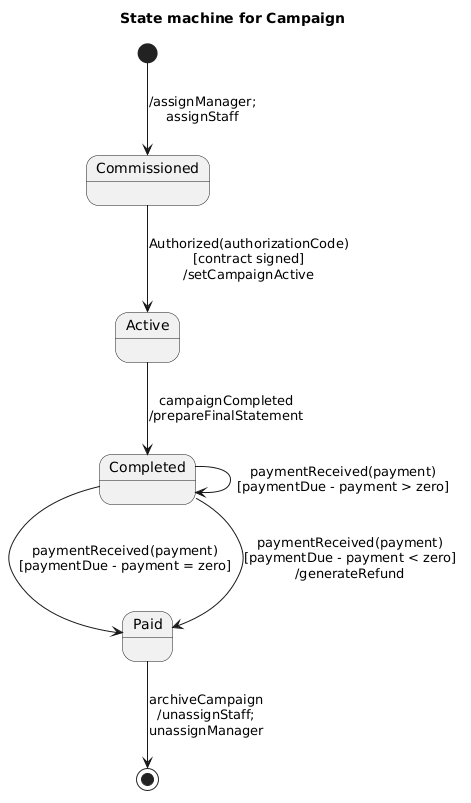

The diagram above was rendered by PlantUML. Its source (embedded in the PNG):
@startuml
title State machine for Campaign

state Commissioned
state Active
state Completed
state Paid

[*] --> Commissioned : /assignManager;\nassignStaff

Commissioned --> Active : Authorized(authorizationCode)\n[contract signed]\n/setCampaignActive

Active --> Completed : campaignCompleted\n/prepareFinalStatement

Completed --> Paid : paymentReceived(payment)\n[paymentDue - payment = zero]
Completed --> Completed : paymentReceived(payment)\n[paymentDue - payment > zero]
Completed --> Paid : paymentReceived(payment)\n[paymentDue - payment < zero]\n/generateRefund

Paid --> [*] : archiveCampaign\n/unassignStaff;\nunassignManager
@enduml